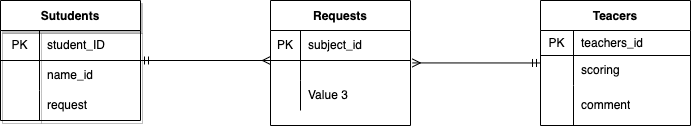

The diagram above was exported from draw.io. Its source (the exported page's mxGraphModel, read from the mxfile embedded in the PNG):
<mxGraphModel dx="786" dy="566" grid="1" gridSize="10" guides="1" tooltips="1" connect="1" arrows="1" fold="1" page="1" pageScale="1" pageWidth="827" pageHeight="1169" math="0" shadow="0">
  <root>
    <mxCell id="0" />
    <mxCell id="1" parent="0" />
    <mxCell id="66" style="edgeStyle=none;html=1;entryX=1.013;entryY=1.081;entryDx=0;entryDy=0;entryPerimeter=0;startArrow=ERmandOne;startFill=0;endArrow=ERmany;endFill=0;" edge="1" parent="1" source="12" target="38">
      <mxGeometry relative="1" as="geometry" />
    </mxCell>
    <mxCell id="12" value="Teacers" style="shape=table;startSize=30;container=1;collapsible=0;childLayout=tableLayout;fixedRows=1;rowLines=0;fontStyle=1;align=center;pointerEvents=1;" parent="1" vertex="1">
      <mxGeometry x="650" y="195" width="150" height="125" as="geometry" />
    </mxCell>
    <mxCell id="13" value="" style="shape=partialRectangle;html=1;whiteSpace=wrap;collapsible=0;dropTarget=0;pointerEvents=1;fillColor=none;top=0;left=0;bottom=1;right=0;points=[[0,0.5],[1,0.5]];portConstraint=eastwest;" parent="12" vertex="1">
      <mxGeometry y="30" width="150" height="25" as="geometry" />
    </mxCell>
    <mxCell id="14" value="PK" style="shape=partialRectangle;html=1;whiteSpace=wrap;connectable=0;fillColor=none;top=0;left=0;bottom=0;right=0;overflow=hidden;pointerEvents=1;" parent="13" vertex="1">
      <mxGeometry width="33" height="25" as="geometry">
        <mxRectangle width="33" height="25" as="alternateBounds" />
      </mxGeometry>
    </mxCell>
    <mxCell id="15" value="teachers_id" style="shape=partialRectangle;html=1;whiteSpace=wrap;connectable=0;fillColor=none;top=0;left=0;bottom=0;right=0;align=left;spacingLeft=6;overflow=hidden;pointerEvents=1;" parent="13" vertex="1">
      <mxGeometry x="33" width="117" height="25" as="geometry">
        <mxRectangle width="117" height="25" as="alternateBounds" />
      </mxGeometry>
    </mxCell>
    <mxCell id="16" value="" style="shape=partialRectangle;html=1;whiteSpace=wrap;collapsible=0;dropTarget=0;pointerEvents=1;fillColor=none;top=0;left=0;bottom=0;right=0;points=[[0,0.5],[1,0.5]];portConstraint=eastwest;" parent="12" vertex="1">
      <mxGeometry y="55" width="150" height="30" as="geometry" />
    </mxCell>
    <mxCell id="17" value="" style="shape=partialRectangle;html=1;whiteSpace=wrap;connectable=0;fillColor=none;top=0;left=0;bottom=0;right=0;overflow=hidden;pointerEvents=1;" parent="16" vertex="1">
      <mxGeometry width="33" height="30" as="geometry">
        <mxRectangle width="33" height="30" as="alternateBounds" />
      </mxGeometry>
    </mxCell>
    <mxCell id="18" value="scoring" style="shape=partialRectangle;html=1;whiteSpace=wrap;connectable=0;fillColor=none;top=0;left=0;bottom=0;right=0;align=left;spacingLeft=6;overflow=hidden;pointerEvents=1;" parent="16" vertex="1">
      <mxGeometry x="33" width="117" height="30" as="geometry">
        <mxRectangle width="117" height="30" as="alternateBounds" />
      </mxGeometry>
    </mxCell>
    <mxCell id="19" value="" style="shape=partialRectangle;html=1;whiteSpace=wrap;collapsible=0;dropTarget=0;pointerEvents=1;fillColor=none;top=0;left=0;bottom=0;right=0;points=[[0,0.5],[1,0.5]];portConstraint=eastwest;" parent="12" vertex="1">
      <mxGeometry y="85" width="150" height="40" as="geometry" />
    </mxCell>
    <mxCell id="20" value="" style="shape=partialRectangle;html=1;whiteSpace=wrap;connectable=0;fillColor=none;top=0;left=0;bottom=0;right=0;overflow=hidden;pointerEvents=1;" parent="19" vertex="1">
      <mxGeometry width="33" height="40" as="geometry">
        <mxRectangle width="33" height="40" as="alternateBounds" />
      </mxGeometry>
    </mxCell>
    <mxCell id="21" value="comment" style="shape=partialRectangle;html=1;whiteSpace=wrap;connectable=0;fillColor=none;top=0;left=0;bottom=0;right=0;align=left;spacingLeft=6;overflow=hidden;pointerEvents=1;" parent="19" vertex="1">
      <mxGeometry x="33" width="117" height="40" as="geometry">
        <mxRectangle width="117" height="40" as="alternateBounds" />
      </mxGeometry>
    </mxCell>
    <mxCell id="37" value="Requests" style="shape=table;startSize=30;container=1;collapsible=0;childLayout=tableLayout;fixedRows=1;rowLines=0;fontStyle=1;align=center;pointerEvents=1;" parent="1" vertex="1">
      <mxGeometry x="380" y="195" width="140" height="125" as="geometry" />
    </mxCell>
    <mxCell id="38" value="" style="shape=partialRectangle;html=1;whiteSpace=wrap;collapsible=0;dropTarget=0;pointerEvents=1;fillColor=none;top=0;left=0;bottom=1;right=0;points=[[0,0.5],[1,0.5]];portConstraint=eastwest;" parent="37" vertex="1">
      <mxGeometry y="30" width="140" height="30" as="geometry" />
    </mxCell>
    <mxCell id="39" value="PK" style="shape=partialRectangle;html=1;whiteSpace=wrap;connectable=0;fillColor=none;top=0;left=0;bottom=0;right=0;overflow=hidden;pointerEvents=1;" parent="38" vertex="1">
      <mxGeometry width="30" height="30" as="geometry">
        <mxRectangle width="30" height="30" as="alternateBounds" />
      </mxGeometry>
    </mxCell>
    <mxCell id="40" value="subject_id" style="shape=partialRectangle;html=1;whiteSpace=wrap;connectable=0;fillColor=none;top=0;left=0;bottom=0;right=0;align=left;spacingLeft=6;overflow=hidden;pointerEvents=1;" parent="38" vertex="1">
      <mxGeometry x="30" width="110" height="30" as="geometry">
        <mxRectangle width="110" height="30" as="alternateBounds" />
      </mxGeometry>
    </mxCell>
    <mxCell id="41" value="" style="shape=partialRectangle;html=1;whiteSpace=wrap;collapsible=0;dropTarget=0;pointerEvents=1;fillColor=none;top=0;left=0;bottom=0;right=0;points=[[0,0.5],[1,0.5]];portConstraint=eastwest;" parent="37" vertex="1">
      <mxGeometry y="60" width="140" height="20" as="geometry" />
    </mxCell>
    <mxCell id="42" value="" style="shape=partialRectangle;html=1;whiteSpace=wrap;connectable=0;fillColor=none;top=0;left=0;bottom=0;right=0;overflow=hidden;pointerEvents=1;" parent="41" vertex="1">
      <mxGeometry width="30" height="20" as="geometry">
        <mxRectangle width="30" height="20" as="alternateBounds" />
      </mxGeometry>
    </mxCell>
    <mxCell id="43" value="" style="shape=partialRectangle;html=1;whiteSpace=wrap;connectable=0;fillColor=none;top=0;left=0;bottom=0;right=0;align=left;spacingLeft=6;overflow=hidden;pointerEvents=1;" parent="41" vertex="1">
      <mxGeometry x="30" width="110" height="20" as="geometry">
        <mxRectangle width="110" height="20" as="alternateBounds" />
      </mxGeometry>
    </mxCell>
    <mxCell id="44" value="" style="shape=partialRectangle;html=1;whiteSpace=wrap;collapsible=0;dropTarget=0;pointerEvents=1;fillColor=none;top=0;left=0;bottom=0;right=0;points=[[0,0.5],[1,0.5]];portConstraint=eastwest;" parent="37" vertex="1">
      <mxGeometry y="80" width="140" height="30" as="geometry" />
    </mxCell>
    <mxCell id="45" value="" style="shape=partialRectangle;html=1;whiteSpace=wrap;connectable=0;fillColor=none;top=0;left=0;bottom=0;right=0;overflow=hidden;pointerEvents=1;" parent="44" vertex="1">
      <mxGeometry width="30" height="30" as="geometry">
        <mxRectangle width="30" height="30" as="alternateBounds" />
      </mxGeometry>
    </mxCell>
    <mxCell id="46" value="Value 3" style="shape=partialRectangle;html=1;whiteSpace=wrap;connectable=0;fillColor=none;top=0;left=0;bottom=0;right=0;align=left;spacingLeft=6;overflow=hidden;pointerEvents=1;" parent="44" vertex="1">
      <mxGeometry x="30" width="110" height="30" as="geometry">
        <mxRectangle width="110" height="30" as="alternateBounds" />
      </mxGeometry>
    </mxCell>
    <mxCell id="64" style="edgeStyle=none;html=1;startArrow=ERmandOne;startFill=0;endArrow=ERmany;endFill=0;" parent="1" source="2" edge="1">
      <mxGeometry relative="1" as="geometry">
        <mxPoint x="380" y="255.0000000000001" as="targetPoint" />
      </mxGeometry>
    </mxCell>
    <mxCell id="2" value="Sutudents" style="shape=table;startSize=30;container=1;collapsible=0;childLayout=tableLayout;fixedRows=1;rowLines=0;fontStyle=1;align=center;pointerEvents=1;shadow=1;" parent="1" vertex="1">
      <mxGeometry x="110" y="195" width="140" height="120" as="geometry" />
    </mxCell>
    <mxCell id="3" value="" style="shape=partialRectangle;html=1;whiteSpace=wrap;collapsible=0;dropTarget=0;pointerEvents=1;fillColor=none;top=0;left=0;bottom=1;right=0;points=[[0,0.5],[1,0.5]];portConstraint=eastwest;" parent="2" vertex="1">
      <mxGeometry y="30" width="140" height="30" as="geometry" />
    </mxCell>
    <mxCell id="4" value="PK" style="shape=partialRectangle;html=1;whiteSpace=wrap;connectable=0;fillColor=none;top=0;left=0;bottom=0;right=0;overflow=hidden;pointerEvents=1;" parent="3" vertex="1">
      <mxGeometry width="39" height="30" as="geometry">
        <mxRectangle width="39" height="30" as="alternateBounds" />
      </mxGeometry>
    </mxCell>
    <mxCell id="5" value="student_ID" style="shape=partialRectangle;html=1;whiteSpace=wrap;connectable=0;fillColor=none;top=0;left=0;bottom=0;right=0;align=left;spacingLeft=6;overflow=hidden;pointerEvents=1;" parent="3" vertex="1">
      <mxGeometry x="39" width="101" height="30" as="geometry">
        <mxRectangle width="101" height="30" as="alternateBounds" />
      </mxGeometry>
    </mxCell>
    <mxCell id="6" value="" style="shape=partialRectangle;html=1;whiteSpace=wrap;collapsible=0;dropTarget=0;pointerEvents=1;fillColor=none;top=0;left=0;bottom=0;right=0;points=[[0,0.5],[1,0.5]];portConstraint=eastwest;" parent="2" vertex="1">
      <mxGeometry y="60" width="140" height="30" as="geometry" />
    </mxCell>
    <mxCell id="7" value="" style="shape=partialRectangle;html=1;whiteSpace=wrap;connectable=0;fillColor=none;top=0;left=0;bottom=0;right=0;overflow=hidden;pointerEvents=1;" parent="6" vertex="1">
      <mxGeometry width="39" height="30" as="geometry">
        <mxRectangle width="39" height="30" as="alternateBounds" />
      </mxGeometry>
    </mxCell>
    <mxCell id="8" value="name_id" style="shape=partialRectangle;html=1;whiteSpace=wrap;connectable=0;fillColor=none;top=0;left=0;bottom=0;right=0;align=left;spacingLeft=6;overflow=hidden;pointerEvents=1;" parent="6" vertex="1">
      <mxGeometry x="39" width="101" height="30" as="geometry">
        <mxRectangle width="101" height="30" as="alternateBounds" />
      </mxGeometry>
    </mxCell>
    <mxCell id="9" value="" style="shape=partialRectangle;html=1;whiteSpace=wrap;collapsible=0;dropTarget=0;pointerEvents=1;fillColor=none;top=0;left=0;bottom=0;right=0;points=[[0,0.5],[1,0.5]];portConstraint=eastwest;" parent="2" vertex="1">
      <mxGeometry y="90" width="140" height="30" as="geometry" />
    </mxCell>
    <mxCell id="10" value="" style="shape=partialRectangle;html=1;whiteSpace=wrap;connectable=0;fillColor=none;top=0;left=0;bottom=0;right=0;overflow=hidden;pointerEvents=1;" parent="9" vertex="1">
      <mxGeometry width="39" height="30" as="geometry">
        <mxRectangle width="39" height="30" as="alternateBounds" />
      </mxGeometry>
    </mxCell>
    <mxCell id="11" value="request" style="shape=partialRectangle;html=1;whiteSpace=wrap;connectable=0;fillColor=none;top=0;left=0;bottom=0;right=0;align=left;spacingLeft=6;overflow=hidden;pointerEvents=1;" parent="9" vertex="1">
      <mxGeometry x="39" width="101" height="30" as="geometry">
        <mxRectangle width="101" height="30" as="alternateBounds" />
      </mxGeometry>
    </mxCell>
  </root>
</mxGraphModel>